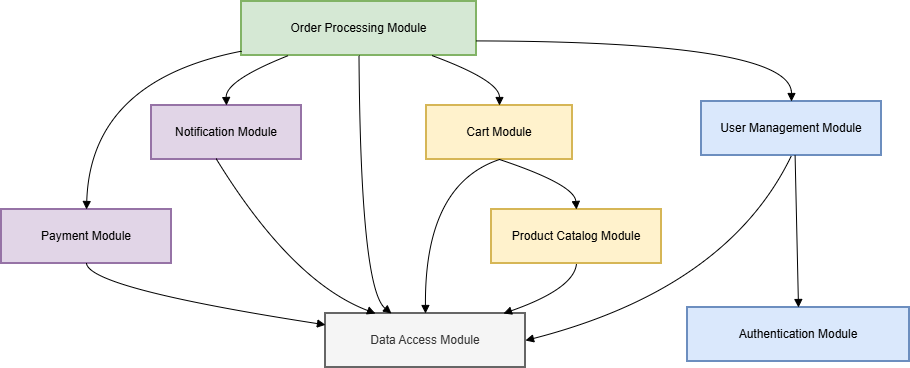

The diagram above was exported from draw.io. Its source (the exported page's mxGraphModel, read from the mxfile embedded in the PNG):
<mxGraphModel dx="946" dy="603" grid="1" gridSize="10" guides="1" tooltips="1" connect="1" arrows="1" fold="1" page="1" pageScale="1" pageWidth="850" pageHeight="1100" math="0" shadow="0">
  <root>
    <mxCell id="0" />
    <mxCell id="1" parent="0" />
    <mxCell id="fWGNvdTTdqMeTmNqBRxl-54" parent="1" style="whiteSpace=wrap;strokeWidth=2;fillColor=#dae8fc;strokeColor=#6c8ebf;" value="User Management Module" vertex="1">
      <mxGeometry height="54" width="180" x="720" y="220" as="geometry" />
    </mxCell>
    <mxCell id="fWGNvdTTdqMeTmNqBRxl-55" parent="1" style="whiteSpace=wrap;strokeWidth=2;fillColor=#dae8fc;strokeColor=#6c8ebf;" value="Authentication Module" vertex="1">
      <mxGeometry height="54" width="222" x="706" y="426" as="geometry" />
    </mxCell>
    <mxCell id="fWGNvdTTdqMeTmNqBRxl-56" parent="1" style="whiteSpace=wrap;strokeWidth=2;fillColor=#fff2cc;strokeColor=#d6b656;" value="Product Catalog Module" vertex="1">
      <mxGeometry height="54" width="170" x="510" y="328" as="geometry" />
    </mxCell>
    <mxCell id="fWGNvdTTdqMeTmNqBRxl-57" parent="1" style="whiteSpace=wrap;strokeWidth=2;fillColor=#fff2cc;strokeColor=#d6b656;" value="Cart Module" vertex="1">
      <mxGeometry height="54" width="146" x="445" y="224" as="geometry" />
    </mxCell>
    <mxCell id="fWGNvdTTdqMeTmNqBRxl-58" parent="1" style="whiteSpace=wrap;strokeWidth=2;fillColor=#d5e8d4;strokeColor=#82b366;" value="Order Processing Module" vertex="1">
      <mxGeometry height="54" width="235" x="260" y="120" as="geometry" />
    </mxCell>
    <mxCell id="fWGNvdTTdqMeTmNqBRxl-59" parent="1" style="whiteSpace=wrap;strokeWidth=2;fillColor=#e1d5e7;strokeColor=#9673a6;" value="Payment Module" vertex="1">
      <mxGeometry height="54" width="170" x="20" y="328" as="geometry" />
    </mxCell>
    <mxCell id="fWGNvdTTdqMeTmNqBRxl-60" parent="1" style="whiteSpace=wrap;strokeWidth=2;fillColor=#e1d5e7;strokeColor=#9673a6;" value="Notification Module" vertex="1">
      <mxGeometry height="54" width="150" x="170" y="224" as="geometry" />
    </mxCell>
    <mxCell id="fWGNvdTTdqMeTmNqBRxl-61" parent="1" style="whiteSpace=wrap;strokeWidth=2;fillColor=#f5f5f5;fontColor=#333333;strokeColor=#666666;" value="Data Access Module" vertex="1">
      <mxGeometry height="54" width="200" x="344" y="432" as="geometry" />
    </mxCell>
    <mxCell id="fWGNvdTTdqMeTmNqBRxl-62" edge="1" parent="1" source="fWGNvdTTdqMeTmNqBRxl-54" style="curved=1;startArrow=none;endArrow=block;exitX=0.52;exitY=1;entryX=0.5;entryY=0;rounded=0;" target="fWGNvdTTdqMeTmNqBRxl-55" value="">
      <mxGeometry relative="1" as="geometry">
        <Array as="points" />
      </mxGeometry>
    </mxCell>
    <mxCell id="fWGNvdTTdqMeTmNqBRxl-63" edge="1" parent="1" source="fWGNvdTTdqMeTmNqBRxl-54" style="curved=1;startArrow=none;endArrow=block;exitX=0.5;exitY=1;entryX=1;entryY=0.5;rounded=0;exitDx=0;exitDy=0;entryDx=0;entryDy=0;" target="fWGNvdTTdqMeTmNqBRxl-61" value="">
      <mxGeometry relative="1" as="geometry">
        <Array as="points">
          <mxPoint x="746" y="407" />
        </Array>
      </mxGeometry>
    </mxCell>
    <mxCell id="fWGNvdTTdqMeTmNqBRxl-64" edge="1" parent="1" source="fWGNvdTTdqMeTmNqBRxl-56" style="curved=1;startArrow=none;endArrow=block;exitX=0.5;exitY=1;entryX=0.89;entryY=0;rounded=0;" target="fWGNvdTTdqMeTmNqBRxl-61" value="">
      <mxGeometry relative="1" as="geometry">
        <Array as="points">
          <mxPoint x="593" y="407" />
        </Array>
      </mxGeometry>
    </mxCell>
    <mxCell id="fWGNvdTTdqMeTmNqBRxl-65" edge="1" parent="1" source="fWGNvdTTdqMeTmNqBRxl-57" style="curved=1;startArrow=none;endArrow=block;exitX=0.5;exitY=1;entryX=0.5;entryY=0;rounded=0;exitDx=0;exitDy=0;" target="fWGNvdTTdqMeTmNqBRxl-56" value="">
      <mxGeometry relative="1" as="geometry">
        <Array as="points">
          <mxPoint x="593" y="303" />
        </Array>
      </mxGeometry>
    </mxCell>
    <mxCell id="fWGNvdTTdqMeTmNqBRxl-66" edge="1" parent="1" source="fWGNvdTTdqMeTmNqBRxl-57" style="curved=1;startArrow=none;endArrow=block;exitX=0.5;exitY=1;entryX=0.5;entryY=0;rounded=0;exitDx=0;exitDy=0;" target="fWGNvdTTdqMeTmNqBRxl-61" value="">
      <mxGeometry relative="1" as="geometry">
        <Array as="points">
          <mxPoint x="443" y="303" />
        </Array>
      </mxGeometry>
    </mxCell>
    <mxCell id="fWGNvdTTdqMeTmNqBRxl-67" edge="1" parent="1" source="fWGNvdTTdqMeTmNqBRxl-58" style="curved=1;startArrow=none;endArrow=block;exitX=0.81;exitY=1;entryX=0.5;entryY=0;rounded=0;" target="fWGNvdTTdqMeTmNqBRxl-57" value="">
      <mxGeometry relative="1" as="geometry">
        <Array as="points">
          <mxPoint x="518" y="199" />
        </Array>
      </mxGeometry>
    </mxCell>
    <mxCell id="fWGNvdTTdqMeTmNqBRxl-68" edge="1" parent="1" source="fWGNvdTTdqMeTmNqBRxl-58" style="curved=1;startArrow=none;endArrow=block;exitX=0;exitY=0.92;entryX=0.5;entryY=0;rounded=0;" target="fWGNvdTTdqMeTmNqBRxl-59" value="">
      <mxGeometry relative="1" as="geometry">
        <Array as="points">
          <mxPoint x="109" y="199" />
        </Array>
      </mxGeometry>
    </mxCell>
    <mxCell id="fWGNvdTTdqMeTmNqBRxl-69" edge="1" parent="1" source="fWGNvdTTdqMeTmNqBRxl-58" style="curved=1;startArrow=none;endArrow=block;exitX=0.2;exitY=1;entryX=0.5;entryY=0;rounded=0;" target="fWGNvdTTdqMeTmNqBRxl-60" value="">
      <mxGeometry relative="1" as="geometry">
        <Array as="points">
          <mxPoint x="244" y="199" />
        </Array>
      </mxGeometry>
    </mxCell>
    <mxCell id="fWGNvdTTdqMeTmNqBRxl-70" edge="1" parent="1" source="fWGNvdTTdqMeTmNqBRxl-58" style="curved=1;startArrow=none;endArrow=block;exitX=1;exitY=0.73;entryX=0.5;entryY=0;rounded=0;" target="fWGNvdTTdqMeTmNqBRxl-54" value="">
      <mxGeometry relative="1" as="geometry">
        <Array as="points">
          <mxPoint x="810" y="160" />
        </Array>
      </mxGeometry>
    </mxCell>
    <mxCell id="fWGNvdTTdqMeTmNqBRxl-71" edge="1" parent="1" source="fWGNvdTTdqMeTmNqBRxl-58" style="curved=1;startArrow=none;endArrow=block;exitX=0.5;exitY=1;entryX=0.33;entryY=0;rounded=0;" target="fWGNvdTTdqMeTmNqBRxl-61" value="">
      <mxGeometry relative="1" as="geometry">
        <Array as="points">
          <mxPoint x="379" y="407" />
        </Array>
      </mxGeometry>
    </mxCell>
    <mxCell id="fWGNvdTTdqMeTmNqBRxl-72" edge="1" parent="1" source="fWGNvdTTdqMeTmNqBRxl-59" style="curved=1;startArrow=none;endArrow=block;exitX=0.5;exitY=1;entryX=0;entryY=0.21;rounded=0;" target="fWGNvdTTdqMeTmNqBRxl-61" value="">
      <mxGeometry relative="1" as="geometry">
        <Array as="points">
          <mxPoint x="109" y="407" />
        </Array>
      </mxGeometry>
    </mxCell>
    <mxCell id="fWGNvdTTdqMeTmNqBRxl-73" edge="1" parent="1" source="fWGNvdTTdqMeTmNqBRxl-60" style="curved=1;startArrow=none;endArrow=block;exitX=0.43;exitY=0.981;entryX=0.25;entryY=0;rounded=0;exitDx=0;exitDy=0;exitPerimeter=0;entryDx=0;entryDy=0;" target="fWGNvdTTdqMeTmNqBRxl-61" value="">
      <mxGeometry relative="1" as="geometry">
        <Array as="points">
          <mxPoint x="310" y="400" />
        </Array>
        <mxPoint x="260" y="300" as="sourcePoint" />
        <mxPoint x="292" y="558" as="targetPoint" />
      </mxGeometry>
    </mxCell>
  </root>
</mxGraphModel>